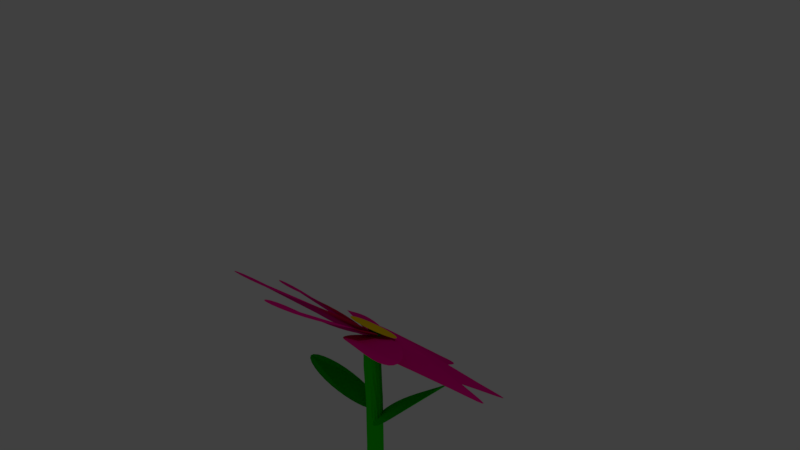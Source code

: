 # Source: flower2.blend  (saved by Blender 2.78.0; exported with 4.5.12 LTS)
import bpy
from mathutils import Matrix  # noqa: F401  (used for matrix-valued properties, if any)

bpy.ops.wm.read_factory_settings(use_empty=True)
scene = bpy.context.scene
scene.name = 'Scene'

# ---- collections
col_collection_1 = bpy.data.collections.new('Collection 1'); scene.collection.children.link(col_collection_1)

# ---- materials (node trees are filled in below, after node groups)
mat_material_005 = bpy.data.materials.new('Material.005')
mat_material_005.alpha_threshold = 0.0
mat_material_005.use_transparent_shadow = False
mat_material_005.diffuse_color = (0.002156, 0.8, 0.0, 1.0)
mat_material_005.roughness = 0.5
mat_material_004 = bpy.data.materials.new('Material.004')
mat_material_004.alpha_threshold = 0.0
mat_material_004.use_transparent_shadow = False
mat_material_004.diffuse_color = (0.8, 0.0, 0.2463, 1.0)
mat_material_004.roughness = 0.5
mat_material_003 = bpy.data.materials.new('Material.003')
mat_material_003.alpha_threshold = 0.0
mat_material_003.use_transparent_shadow = False
mat_material_003.diffuse_color = (0.01438, 0.8, 0.0005006, 1.0)
mat_material_003.specular_color = (0.1025, 0.1025, 0.1025)
mat_material_003.roughness = 0.5
mat_material_002 = bpy.data.materials.new('Material.002')
mat_material_002.alpha_threshold = 0.0
mat_material_002.use_transparent_shadow = False
mat_material_002.diffuse_color = (0.8, 0.5274, 0.0, 1.0)
mat_material_002.roughness = 0.5

# ---- material node trees

# ---- world
world_world = bpy.data.worlds.new('World'); scene.world = world_world
world_world.color = (0.05088, 0.05088, 0.05088)
world_world.use_sun_shadow = False
world_world.sun_shadow_jitter_overblur = 0.0
world_world.cycles.sampling_method = 'MANUAL'

# ---- cameras
cam_camera = bpy.data.cameras.new('Camera')
cam_camera.clip_end = 100.0
cam_camera.lens = 35.0
cam_camera.sensor_width = 32.0
cam_camera.sensor_height = 18.0
cam_camera.ortho_scale = 7.314
cam_camera.dof.focus_distance = 0.0
cam_camera.dof.aperture_fstop = 128.0

# ---- lights
light_lamp = bpy.data.lights.new('Lamp', 'POINT')
light_lamp.transmission_factor = 0.0
light_lamp.cutoff_distance = 30.0
light_lamp.energy = 100.0
light_lamp.shadow_buffer_clip_start = 1.001
light_lamp.shadow_soft_size = 0.1
light_lamp.shadow_maximum_resolution = 0.006
light_lamp.use_absolute_resolution = True

# ---- meshes
me_circle_018 = bpy.data.meshes.new('Circle.018')
me_circle_018.from_pydata([(1.207, 0.9747, 0.2237), (0.7436, 0.9474, 0.2536), (0.3347, 0.8853, 0.2642), (-0.01278, 0.7915, 0.2547), (-0.2954, 0.6697, 0.2268), (-0.5128, 0.5243, 0.1837), (-0.666, 0.3603, 0.129), (-0.757, 0.1834, 0.06649), (-0.7872, 7.55e-08, 0.0), (-0.757, -0.1834, -0.06649), (-0.666, -0.3603, -0.129), (-0.5128, -0.5243, -0.1837), (-0.2954, -0.6697, -0.2268), (-0.01279, -0.7915, -0.2547), (0.3347, -0.8853, -0.2642), (0.7436, -0.9474, -0.2536), (1.207, -0.9747, -0.2237), (1.712, -0.9643, -0.1789), (2.243, -0.9151, -0.1273), (2.776, -0.8278, -0.07847), (3.284, -0.7059, -0.04045), (3.736, -0.5553, -0.01664), (4.099, -0.3826, -0.005183), (4.339, -0.1951, -0.001159), (4.425, 9.656e-07, 3.487e-09), (4.339, 0.1951, 0.001159), (4.099, 0.3826, 0.005183), (3.736, 0.5553, 0.01664), (3.284, 0.7059, 0.04045), (2.776, 0.8278, 0.07847), (2.243, 0.9151, 0.1273), (1.712, 0.9643, 0.1789), (-1.92, -0.6045, 2.079), (-1.693, -0.5025, 1.577), (-1.498, -0.3634, 1.141), (-1.34, -0.1919, 0.7763), (-1.218, 0.006523, 0.4865), (-1.132, 0.2258, 0.2718), (-1.078, 0.459, 0.1306), (-1.053, 0.6985, 0.06039), (-1.055, 0.9359, 0.05899), (-1.08, 1.163, 0.1251), (-1.128, 1.369, 0.2588), (-1.197, 1.547, 0.4609), (-1.284, 1.688, 0.7332), (-1.388, 1.785, 1.077), (-1.507, 1.832, 1.49), (-1.639, 1.824, 1.97), (-1.783, 1.759, 2.507), (-1.94, 1.639, 3.085), (-2.111, 1.468, 3.681), (-2.299, 1.254, 4.268), (-2.5, 1.011, 4.814), (-2.703, 0.7517, 5.284), (-2.89, 0.4882, 5.643), (-3.042, 0.233, 5.858), (-3.138, -0.001797, 5.898), (-3.164, -0.2055, 5.744), (-3.124, -0.3743, 5.421), (-3.022, -0.5073, 4.968), (-2.863, -0.6043, 4.425), (-2.658, -0.6646, 3.832), (-2.419, -0.6859, 3.226), (-2.167, -0.6662, 2.633)], [], [(1, 2, 3, 4, 5, 6, 7, 8, 9, 10, 11, 12, 13, 14, 15, 16, 17, 18, 19, 20, 21, 22, 23, 24, 25, 26, 27, 28, 29, 30, 31, 0), (33, 34, 35, 36, 37, 38, 39, 40, 41, 42, 43, 44, 45, 46, 47, 48, 49, 50, 51, 52, 53, 54, 55, 56, 57, 58, 59, 60, 61, 62, 63, 32)])
me_circle_018.materials.append(mat_material_005)
me_circle_018.use_remesh_preserve_volume = False
me_circle_018.use_remesh_preserve_attributes = False
me_circle_018.use_mirror_vertex_groups = False
me_circle_018.update()
me_circle_010 = bpy.data.meshes.new('Circle.010')
me_circle_010.from_pydata([(-2.11, 0.4236, -0.6447), (-1.763, 0.3642, -0.3407), (-1.43, 0.3044, -0.1026), (-1.118, 0.2441, 0.06659), (-0.8321, 0.1849, 0.1677), (-0.5756, 0.1291, 0.2041), (-0.3512, 0.07886, 0.1812), (-0.1618, 0.03627, 0.1051), (-0.01082, 0.003482, -0.01772), (0.09756, -0.01713, -0.1814), (0.1583, -0.023, -0.3808), (0.1659, -0.01137, -0.6114), (0.115, 0.02055, -0.8696), (0.0013, 0.07548, -1.152), (-0.1781, 0.1554, -1.453), (-0.4233, 0.2607, -1.77), (-0.7316, 0.3883, -2.093), (-1.096, 0.5312, -2.416), (-1.506, 0.6778, -2.728), (-1.945, 0.8146, -3.016), (-2.39, 0.929, -3.267), (-2.817, 1.013, -3.464), (-3.195, 1.062, -3.59), (-3.498, 1.076, -3.624), (-3.697, 1.056, -3.55), (-3.774, 0.9999, -3.359), (-3.736, 0.9175, -3.068), (-3.602, 0.8204, -2.702), (-3.389, 0.7215, -2.287), (-3.116, 0.6308, -1.849), (-2.801, 0.5524, -1.415), (-2.46, 0.4849, -1.007), (-0.9737, 0.7882, -1.869), (-0.9465, 0.6846, -1.416), (-0.8843, 0.5781, -1.021), (-0.7905, 0.4698, -0.6911), (-0.6688, 0.3624, -0.4282), (-0.5233, 0.259, -0.2322), (-0.3593, 0.1629, -0.1009), (-0.1824, 0.07697, -0.03154), (0.0009757, 0.004647, -0.02163), (0.1844, -0.05047, -0.0695), (0.3613, -0.08443, -0.1745), (0.5253, -0.0931, -0.337), (0.6707, -0.07236, -0.5577), (0.7925, -0.01838, -0.8365), (0.8863, 0.07169, -1.172), (0.9484, 0.1986, -1.561), (0.9756, 0.3595, -1.997), (0.9653, 0.5467, -2.468), (0.916, 0.7476, -2.962), (0.8287, 0.9466, -3.459), (0.7069, 1.128, -3.935), (0.5563, 1.28, -4.361), (0.3836, 1.394, -4.706), (0.1961, 1.467, -4.935), (0.0009704, 1.493, -5.017), (-0.1941, 1.469, -4.934), (-0.3817, 1.404, -4.703), (-0.5543, 1.312, -4.352), (-0.705, 1.206, -3.912), (-0.8268, 1.097, -3.414), (-0.9141, 0.9916, -2.889), (-0.9634, 0.8897, -2.366), (0.733, 0.8167, -1.964), (0.4247, 0.7463, -1.623), (0.1794, 0.6614, -1.301), (8.013e-05, 0.5632, -1.005), (-0.1137, 0.4549, -0.7388), (-0.1645, 0.3404, -0.5052), (-0.1569, 0.2239, -0.3058), (-0.09618, 0.1099, -0.1421), (0.0122, 0.003089, -0.0164), (0.1632, -0.09157, 0.06849), (0.3526, -0.1688, 0.1088), (0.577, -0.2234, 0.1005), (0.8335, -0.2502, 0.03949), (1.119, -0.2444, -0.07748), (1.431, -0.2024, -0.2521), (1.765, -0.1222, -0.4841), (2.111, -0.005516, -0.7711), (2.462, 0.1415, -1.108), (2.802, 0.308, -1.486), (3.117, 0.48, -1.893), (3.39, 0.6436, -2.309), (3.603, 0.7881, -2.71), (3.738, 0.9071, -3.07), (3.775, 0.9973, -3.359), (3.698, 1.055, -3.549), (3.499, 1.078, -3.622), (3.197, 1.072, -3.585), (2.818, 1.044, -3.453), (2.392, 1.006, -3.242), (1.946, 0.9646, -2.97), (1.508, 0.9214, -2.654), (1.098, 0.8738, -2.313), (2.01, 0.4923, -0.8754), (1.547, 0.5132, -0.8407), (1.138, 0.5056, -0.7782), (0.7906, 0.4697, -0.691), (0.508, 0.4083, -0.5822), (0.2907, 0.3255, -0.4552), (0.1374, 0.2262, -0.3136), (0.04642, 0.1158, -0.1619), (0.01628, -0.0002778, -0.005096), (0.04642, -0.1164, 0.1517), (0.1374, -0.2268, 0.3034), (0.2907, -0.326, 0.445), (0.508, -0.4088, 0.572), (0.7906, -0.4703, 0.6808), (1.138, -0.5062, 0.768), (1.547, -0.5137, 0.8305), (2.01, -0.4929, 0.8652), (2.516, -0.447, 0.868), (3.046, -0.3835, 0.8356), (3.579, -0.3118, 0.7658), (4.088, -0.2406, 0.6599), (4.54, -0.1747, 0.5224), (4.902, -0.1145, 0.3601), (5.143, -0.05707, 0.1815), (5.229, -0.000276, -0.005099), (5.143, 0.05652, -0.1917), (4.902, 0.1139, -0.3703), (4.54, 0.1742, -0.5326), (4.088, 0.24, -0.6701), (3.579, 0.3112, -0.776), (3.046, 0.3829, -0.8457), (2.516, 0.4465, -0.8782), (2.11, 0.005124, 0.7603), (1.763, 0.1218, 0.4734), (1.43, 0.202, 0.2414), (1.118, 0.2441, 0.06674), (0.8321, 0.2498, -0.05022), (0.5756, 0.223, -0.1113), (0.3512, 0.1684, -0.1196), (0.1618, 0.09118, -0.07923), (0.01082, -0.003482, 0.005661), (-0.09756, -0.1103, 0.1314), (-0.1583, -0.2243, 0.2951), (-0.1659, -0.3408, 0.4945), (-0.115, -0.4553, 0.728), (-0.001298, -0.5636, 0.9941), (0.1781, -0.6618, 1.29), (0.4233, -0.7467, 1.613), (0.7316, -0.8171, 1.954), (1.096, -0.8741, 2.302), (1.506, -0.9218, 2.643), (1.945, -0.965, 2.959), (2.39, -1.007, 3.232), (2.817, -1.045, 3.443), (3.195, -1.072, 3.575), (3.498, -1.079, 3.612), (3.697, -1.056, 3.538), (3.774, -0.9977, 3.348), (3.736, -0.9075, 3.059), (3.602, -0.7885, 2.699), (3.389, -0.644, 2.298), (3.116, -0.4804, 1.882), (2.801, -0.3084, 1.475), (2.46, -0.1419, 1.097), (0.9737, -0.3595, 1.985), (0.9465, -0.1986, 1.549), (0.8843, -0.07169, 1.16), (0.7905, 0.01838, 0.8244), (0.6688, 0.07236, 0.5456), (0.5233, 0.0931, 0.325), (0.3593, 0.08443, 0.1625), (0.1824, 0.05047, 0.05744), (-0.0009733, -0.004646, 0.009569), (-0.1844, -0.07697, 0.01948), (-0.3613, -0.1629, 0.08882), (-0.5253, -0.259, 0.2201), (-0.6707, -0.3624, 0.4161), (-0.7925, -0.4698, 0.679), (-0.8863, -0.5781, 1.009), (-0.9484, -0.6846, 1.404), (-0.9756, -0.7882, 1.857), (-0.9653, -0.8897, 2.354), (-0.916, -0.9916, 2.877), (-0.8287, -1.097, 3.402), (-0.7069, -1.206, 3.9), (-0.5563, -1.312, 4.34), (-0.3836, -1.404, 4.691), (-0.1961, -1.469, 4.922), (-0.0009719, -1.493, 5.005), (0.1941, -1.467, 4.923), (0.3817, -1.394, 4.694), (0.5543, -1.28, 4.349), (0.705, -1.128, 3.923), (0.8268, -0.9466, 3.447), (0.9141, -0.7476, 2.95), (0.9634, -0.5467, 2.456), (-0.733, -0.3879, 2.08), (-0.4247, -0.2603, 1.756), (-0.1794, -0.155, 1.44), (-7.822e-05, -0.07508, 1.138), (0.1137, -0.02016, 0.8562), (0.1645, 0.01177, 0.5981), (0.1569, 0.02339, 0.3674), (0.09618, 0.01753, 0.168), (-0.0122, -0.003088, 0.00434), (-0.1632, -0.03587, -0.1185), (-0.3526, -0.07846, -0.1946), (-0.577, -0.1287, -0.2175), (-0.8335, -0.1845, -0.181), (-1.119, -0.2437, -0.07997), (-1.431, -0.304, 0.08921), (-1.765, -0.3639, 0.3273), (-2.111, -0.4232, 0.6313), (-2.462, -0.4845, 0.9937), (-2.802, -0.552, 1.401), (-3.117, -0.6304, 1.836), (-3.39, -0.7211, 2.273), (-3.603, -0.82, 2.689), (-3.738, -0.9171, 3.055), (-3.775, -0.9995, 3.346), (-3.698, -1.055, 3.537), (-3.499, -1.076, 3.611), (-3.197, -1.062, 3.576), (-2.818, -1.012, 3.451), (-2.392, -0.9286, 3.253), (-1.946, -0.8142, 3.002), (-1.508, -0.6774, 2.714), (-1.098, -0.5308, 2.403), (-2.01, -0.06358, 0.991), (-1.547, -0.02716, 0.9734), (-1.138, 0.0007456, 0.9169), (-0.7906, 0.01841, 0.8243), (-0.508, 0.02647, 0.6997), (-0.2907, 0.02668, 0.548), (-0.1374, 0.02108, 0.3752), (-0.04642, 0.01164, 0.1878), (-0.01628, 0.0002781, -0.006964), (-0.04642, -0.01109, -0.2017), (-0.1374, -0.02053, -0.3891), (-0.2907, -0.02613, -0.5619), (-0.508, -0.02592, -0.7136), (-0.7906, -0.01786, -0.8382), (-1.138, -0.0001896, -0.9308), (-1.547, 0.02771, -0.9874), (-2.01, 0.06413, -1.005), (-2.516, 0.1041, -0.9822), (-3.046, 0.1395, -0.9203), (-3.579, 0.1614, -0.8227), (-4.088, 0.163, -0.6951), (-4.54, 0.1428, -0.5439), (-4.902, 0.1045, -0.3752), (-5.143, 0.05486, -0.1943), (-5.229, 0.0002775, -0.006963), (-5.143, -0.0543, 0.1803), (-4.902, -0.104, 0.3612), (-4.54, -0.1423, 0.53), (-4.088, -0.1625, 0.6812), (-3.579, -0.1608, 0.8088), (-3.046, -0.1389, 0.9064), (-2.516, -0.1035, 0.9683)], [], [(1, 2, 3, 4, 5, 6, 7, 8, 9, 10, 11, 12, 13, 14, 15, 16, 17, 18, 19, 20, 21, 22, 23, 24, 25, 26, 27, 28, 29, 30, 31, 0), (33, 34, 35, 36, 37, 38, 39, 40, 41, 42, 43, 44, 45, 46, 47, 48, 49, 50, 51, 52, 53, 54, 55, 56, 57, 58, 59, 60, 61, 62, 63, 32), (65, 66, 67, 68, 69, 70, 71, 72, 73, 74, 75, 76, 77, 78, 79, 80, 81, 82, 83, 84, 85, 86, 87, 88, 89, 90, 91, 92, 93, 94, 95, 64), (97, 98, 99, 100, 101, 102, 103, 104, 105, 106, 107, 108, 109, 110, 111, 112, 113, 114, 115, 116, 117, 118, 119, 120, 121, 122, 123, 124, 125, 126, 127, 96), (136, 135, 137), (135, 134, 138, 137), (129, 130, 131, 132, 133, 134, 138, 139, 140, 141, 142, 143, 144, 145, 146, 147, 148, 149, 150, 151, 152, 153, 154, 155, 156, 157, 158, 159, 128), (161, 162, 163, 164, 165, 166, 167, 168, 169, 170, 171, 172, 173, 174, 175, 176, 177, 178, 179, 180, 181, 182, 183, 184, 185, 186, 187, 188, 189, 190, 191, 160), (193, 194, 195, 196, 197, 198, 199, 200, 201, 202, 203, 204, 205, 206, 207, 208, 209, 210, 211, 212, 213, 214, 215, 216, 217, 218, 219, 220, 221, 222, 223, 192), (225, 226, 227, 228, 229, 230, 231, 232, 233, 234, 235, 236, 237, 238, 239, 240, 241, 242, 243, 244, 245, 246, 247, 248, 249, 250, 251, 252, 253, 254, 255, 224)])
me_circle_010.materials.append(mat_material_004)
me_circle_010.use_remesh_preserve_volume = False
me_circle_010.use_remesh_preserve_attributes = False
me_circle_010.use_mirror_vertex_groups = False
me_circle_010.update()
me_cylinder = bpy.data.meshes.new('Cylinder')
me_cylinder.from_pydata([(7.105e-15, 1.0, -0.6461), (7.105e-15, 0.9494, 1.162), (0.1951, 0.9808, -0.6461), (0.1951, 0.9311, 1.161), (0.3827, 0.9239, -0.6461), (0.3827, 0.8771, 1.16), (0.5556, 0.8315, -0.6461), (0.5556, 0.7894, 1.157), (0.7071, 0.7071, -0.6461), (0.7071, 0.6713, 1.153), (0.8315, 0.5556, -0.6461), (0.8315, 0.5274, 1.148), (0.9239, 0.3827, -0.6461), (0.9239, 0.3633, 1.142), (0.9808, 0.1951, -0.6461), (0.9808, 0.1852, 1.136), (1.0, 7.55e-08, -0.6461), (1.0, 8.95e-08, 1.13), (0.9808, -0.1951, -0.6461), (0.9808, -0.1852, 1.124), (0.9239, -0.3827, -0.6461), (0.9239, -0.3633, 1.118), (0.8315, -0.5556, -0.6461), (0.8315, -0.5274, 1.113), (0.7071, -0.7071, -0.6461), (0.7071, -0.6713, 1.108), (0.5556, -0.8315, -0.6461), (0.5556, -0.7894, 1.104), (0.3827, -0.9239, -0.6461), (0.3827, -0.8771, 1.101), (0.1951, -0.9808, -0.6461), (0.1951, -0.9311, 1.099), (-3.258e-07, -1.0, -0.6461), (-3.258e-07, -0.9494, 1.099), (-0.1951, -0.9808, -0.6461), (-0.1951, -0.9311, 1.099), (-0.3827, -0.9239, -0.6461), (-0.3827, -0.8771, 1.101), (-0.5556, -0.8315, -0.6461), (-0.5556, -0.7894, 1.104), (-0.7071, -0.7071, -0.6461), (-0.7071, -0.6713, 1.108), (-0.8315, -0.5556, -0.6461), (-0.8315, -0.5274, 1.113), (-0.9239, -0.3827, -0.6461), (-0.9239, -0.3633, 1.118), (-0.9808, -0.1951, -0.6461), (-0.9808, -0.1852, 1.124), (-1.0, 9.656e-07, -0.6461), (-1.0, 9.345e-07, 1.13), (-0.9808, 0.1951, -0.6461), (-0.9808, 0.1852, 1.136), (-0.9239, 0.3827, -0.6461), (-0.9239, 0.3633, 1.142), (-0.8315, 0.5556, -0.6461), (-0.8315, 0.5274, 1.148), (-0.7071, 0.7071, -0.6461), (-0.7071, 0.6713, 1.153), (-0.5556, 0.8315, -0.6461), (-0.5556, 0.7894, 1.157), (-0.3827, 0.9239, -0.6461), (-0.3827, 0.8771, 1.16), (-0.1951, 0.9808, -0.6461), (-0.1951, 0.9311, 1.161), (0.1088, 0.9344, -0.3592), (0.1636, 1.045, -0.06244), (0.03256, 1.197, 0.2343), (0.09953, 1.171, 0.5187), (0.09024, 0.9016, 0.795), (0.21, 0.8629, 0.8962), (0.3016, 1.104, 0.4667), (0.1741, 1.232, 0.2529), (0.3547, 1.093, -0.0239), (0.2835, 0.919, -0.3738), (0.5251, 0.7038, 0.8199), (0.5337, 1.036, 0.5145), (0.3673, 1.172, 0.2495), (0.5382, 1.043, -0.07579), (0.4488, 0.8877, -0.3857), (0.7115, 0.6646, 0.7636), (0.7043, 0.8907, 0.4836), (0.5908, 1.053, 0.2597), (0.6572, 0.9811, -0.05882), (0.6223, 0.7043, -0.361), (0.8425, 0.6279, 0.8406), (0.7878, 0.8509, 0.4523), (0.7133, 0.9471, 0.2723), (0.8746, 0.8339, -0.1107), (0.8838, 0.5557, -0.3569), (0.9393, 0.4367, 0.8356), (0.9785, 0.6817, 0.5233), (0.8054, 0.7498, 0.2859), (0.9665, 0.6864, -0.0544), (0.9635, 0.4604, -0.3805), (1.052, 0.2648, 0.8177), (1.032, 0.4696, 0.5051), (0.9873, 0.6225, 0.1713), (1.12, 0.5704, -0.05083), (1.002, 0.2995, -0.3944), (1.111, 0.1236, 0.8294), (1.131, 0.3239, 0.4994), (0.9167, 0.4507, 0.2196), (1.121, 0.3019, -0.1091), (1.084, 0.1239, -0.3729), (1.149, -0.01571, 0.8613), (1.145, 0.1441, 0.5058), (1.057, 0.1999, 0.1602), (1.208, 0.1909, -0.07395), (1.185, -0.08615, -0.3369), (1.12, -0.2789, 0.8439), (1.076, -0.01523, 0.4987), (0.9853, 0.01485, 0.2738), (1.126, -0.04558, -0.06614), (1.162, -0.2527, -0.3496), (1.086, -0.5145, 0.8162), (1.057, -0.2043, 0.5619), (0.9696, -0.1645, 0.1726), (1.127, -0.238, -0.09997), (1.024, -0.3592, -0.3813), (0.9235, -0.6698, 0.8548), (0.9788, -0.4045, 0.4935), (0.7882, -0.2683, 0.232), (0.973, -0.3995, -0.09331), (0.8809, -0.631, -0.4182), (0.8605, -0.7977, 0.7516), (0.9102, -0.5085, 0.5608), (0.7429, -0.4169, 0.2135), (0.8836, -0.5457, -0.1577), (0.8846, -0.7867, -0.3595), (0.6631, -0.85, 0.771), (0.7047, -0.6406, 0.4808), (0.5671, -0.4862, 0.2091), (0.7149, -0.6388, -0.06712), (0.6977, -0.8326, -0.3806), (0.5771, -0.9118, 0.7442), (0.5286, -0.8006, 0.4173), (0.4153, -0.6235, 0.2243), (0.5361, -0.7986, -0.08652), (0.4652, -0.9788, -0.3532), (0.3358, -0.9586, 0.7755), (0.2898, -0.7999, 0.4842), (0.2274, -0.7109, 0.2795), (0.2984, -0.853, -0.08515), (0.311, -0.9923, -0.3616), (0.1687, -1.1, 0.7458), (0.1494, -0.8233, 0.492), (0.1012, -0.6899, 0.239), (0.1542, -0.8331, -0.09381), (0.03554, -1.078, -0.4033), (-0.1454, -1.079, 0.793), (-0.048, -0.7724, 0.45), (-0.1282, -0.7738, 0.2301), (-0.03959, -0.8421, -0.08336), (-0.05902, -1.007, -0.3693), (-0.2596, -0.9915, 0.7869), (-0.2165, -0.6628, 0.4743), (-0.3852, -0.6208, 0.2277), (-0.2602, -0.7621, -0.1106), (-0.2908, -0.9558, -0.3793), (-0.4265, -0.9202, 0.793), (-0.407, -0.7266, 0.478), (-0.6017, -0.5646, 0.215), (-0.4291, -0.6989, -0.05239), (-0.5233, -0.827, -0.4559), (-0.6233, -0.811, 0.8252), (-0.5101, -0.5784, 0.5303), (-0.7366, -0.433, 0.2313), (-0.5086, -0.5242, -0.1105), (-0.6481, -0.7603, -0.3812), (-0.681, -0.5795, 0.767), (-0.706, -0.427, 0.5468), (-0.8516, -0.2707, 0.2315), (-0.6928, -0.4001, -0.1095), (-0.8027, -0.6259, -0.407), (-0.7191, -0.4769, 0.7677), (-0.7125, -0.1937, 0.5186), (-0.9517, -0.09988, 0.2379), (-0.8084, -0.2663, -0.1453), (-0.8128, -0.4762, -0.3596), (-0.8188, -0.343, 0.7645), (-0.8258, -0.03738, 0.4957), (-1.027, 0.08369, 0.2241), (-0.8913, -0.07139, -0.08238), (-0.8888, -0.2626, -0.3829), (-0.8819, -0.0828, 0.8088), (-0.8676, 0.1211, 0.4861), (-1.028, 0.2801, 0.2357), (-0.8605, 0.1485, -0.08365), (-0.8228, -0.01558, -0.3017), (-0.8728, 0.1145, 0.8483), (-0.8257, 0.3356, 0.5441), (-1.013, 0.4656, 0.2626), (-0.7809, 0.3793, -0.07436), (-0.8969, 0.1122, -0.3801), (-0.7295, 0.2199, 0.8212), (-0.8184, 0.5407, 0.5114), (-0.8812, 0.6598, 0.1797), (-0.8397, 0.51, -0.1159), (-0.8343, 0.3132, -0.375), (-0.7078, 0.4426, 0.8251), (-0.6744, 0.7023, 0.5213), (-0.8412, 0.8258, 0.2238), (-0.693, 0.6928, -0.08676), (-0.8046, 0.4555, -0.3728), (-0.5699, 0.6119, 0.7801), (-0.5387, 0.8428, 0.5107), (-0.7328, 0.9781, 0.245), (-0.5567, 0.8292, -0.06734), (-0.6999, 0.6512, -0.3628), (-0.4321, 0.6363, 0.8312), (-0.4579, 0.8627, 0.5161), (-0.527, 0.9848, 0.3058), (-0.3989, 0.9244, -0.1368), (-0.4903, 0.7881, -0.3706), (-0.2085, 0.8312, 0.8497), (-0.2449, 1.028, 0.5266), (-0.4029, 1.173, 0.2532), (-0.2368, 1.053, -0.09237), (-0.2843, 0.8503, -0.3791), (-0.1748, 0.835, 0.8738), (-0.04448, 1.15, 0.5637), (-0.21, 1.215, 0.2484), (-0.03924, 1.121, -0.07245), (-0.1407, 0.9274, -0.4045)], [], [(68, 1, 3, 69), (69, 3, 5, 74), (74, 5, 7, 79), (79, 7, 9, 84), (84, 9, 11, 89), (89, 11, 13, 94), (94, 13, 15, 99), (99, 15, 17, 104), (104, 17, 19, 109), (109, 19, 21, 114), (114, 21, 23, 119), (119, 23, 25, 124), (124, 25, 27, 129), (129, 27, 29, 134), (134, 29, 31, 139), (139, 31, 33, 144), (144, 33, 35, 149), (149, 35, 37, 154), (154, 37, 39, 159), (159, 39, 41, 164), (164, 41, 43, 169), (169, 43, 45, 174), (174, 45, 47, 179), (179, 47, 49, 184), (184, 49, 51, 189), (189, 51, 53, 194), (194, 53, 55, 199), (199, 55, 57, 204), (204, 57, 59, 209), (209, 59, 61, 214), (3, 1, 63, 61, 59, 57, 55, 53, 51, 49, 47, 45, 43, 41, 39, 37, 35, 33, 31, 29, 27, 25, 23, 21, 19, 17, 15, 13, 11, 9, 7, 5), (214, 61, 63, 219), (219, 63, 1, 68), (0, 2, 4, 6, 8, 10, 12, 14, 16, 18, 20, 22, 24, 26, 28, 30, 32, 34, 36, 38, 40, 42, 44, 46, 48, 50, 52, 54, 56, 58, 60, 62), (62, 223, 64, 0), (223, 222, 65, 64), (222, 221, 66, 65), (221, 220, 67, 66), (220, 219, 68, 67), (60, 218, 223, 62), (218, 217, 222, 223), (217, 216, 221, 222), (216, 215, 220, 221), (215, 214, 219, 220), (58, 213, 218, 60), (213, 212, 217, 218), (212, 211, 216, 217), (211, 210, 215, 216), (210, 209, 214, 215), (56, 208, 213, 58), (208, 207, 212, 213), (207, 206, 211, 212), (206, 205, 210, 211), (205, 204, 209, 210), (54, 203, 208, 56), (203, 202, 207, 208), (202, 201, 206, 207), (201, 200, 205, 206), (200, 199, 204, 205), (52, 198, 203, 54), (198, 197, 202, 203), (197, 196, 201, 202), (196, 195, 200, 201), (195, 194, 199, 200), (50, 193, 198, 52), (193, 192, 197, 198), (192, 191, 196, 197), (191, 190, 195, 196), (190, 189, 194, 195), (48, 188, 193, 50), (188, 187, 192, 193), (187, 186, 191, 192), (186, 185, 190, 191), (185, 184, 189, 190), (46, 183, 188, 48), (183, 182, 187, 188), (182, 181, 186, 187), (181, 180, 185, 186), (180, 179, 184, 185), (44, 178, 183, 46), (178, 177, 182, 183), (177, 176, 181, 182), (176, 175, 180, 181), (175, 174, 179, 180), (42, 173, 178, 44), (173, 172, 177, 178), (172, 171, 176, 177), (171, 170, 175, 176), (170, 169, 174, 175), (40, 168, 173, 42), (168, 167, 172, 173), (167, 166, 171, 172), (166, 165, 170, 171), (165, 164, 169, 170), (38, 163, 168, 40), (163, 162, 167, 168), (162, 161, 166, 167), (161, 160, 165, 166), (160, 159, 164, 165), (36, 158, 163, 38), (158, 157, 162, 163), (157, 156, 161, 162), (156, 155, 160, 161), (155, 154, 159, 160), (34, 153, 158, 36), (153, 152, 157, 158), (152, 151, 156, 157), (151, 150, 155, 156), (150, 149, 154, 155), (32, 148, 153, 34), (148, 147, 152, 153), (147, 146, 151, 152), (146, 145, 150, 151), (145, 144, 149, 150), (30, 143, 148, 32), (143, 142, 147, 148), (142, 141, 146, 147), (141, 140, 145, 146), (140, 139, 144, 145), (28, 138, 143, 30), (138, 137, 142, 143), (137, 136, 141, 142), (136, 135, 140, 141), (135, 134, 139, 140), (26, 133, 138, 28), (133, 132, 137, 138), (132, 131, 136, 137), (131, 130, 135, 136), (130, 129, 134, 135), (24, 128, 133, 26), (128, 127, 132, 133), (127, 126, 131, 132), (126, 125, 130, 131), (125, 124, 129, 130), (22, 123, 128, 24), (123, 122, 127, 128), (122, 121, 126, 127), (121, 120, 125, 126), (120, 119, 124, 125), (20, 118, 123, 22), (118, 117, 122, 123), (117, 116, 121, 122), (116, 115, 120, 121), (115, 114, 119, 120), (18, 113, 118, 20), (113, 112, 117, 118), (112, 111, 116, 117), (111, 110, 115, 116), (110, 109, 114, 115), (16, 108, 113, 18), (108, 107, 112, 113), (107, 106, 111, 112), (106, 105, 110, 111), (105, 104, 109, 110), (14, 103, 108, 16), (103, 102, 107, 108), (102, 101, 106, 107), (101, 100, 105, 106), (100, 99, 104, 105), (12, 98, 103, 14), (98, 97, 102, 103), (97, 96, 101, 102), (96, 95, 100, 101), (95, 94, 99, 100), (10, 93, 98, 12), (93, 92, 97, 98), (92, 91, 96, 97), (91, 90, 95, 96), (90, 89, 94, 95), (8, 88, 93, 10), (88, 87, 92, 93), (87, 86, 91, 92), (86, 85, 90, 91), (85, 84, 89, 90), (6, 83, 88, 8), (83, 82, 87, 88), (82, 81, 86, 87), (81, 80, 85, 86), (80, 79, 84, 85), (4, 78, 83, 6), (78, 77, 82, 83), (77, 76, 81, 82), (76, 75, 80, 81), (75, 74, 79, 80), (2, 73, 78, 4), (73, 72, 77, 78), (72, 71, 76, 77), (71, 70, 75, 76), (70, 69, 74, 75), (0, 64, 73, 2), (64, 65, 72, 73), (65, 66, 71, 72), (66, 67, 70, 71), (67, 68, 69, 70)])
me_cylinder.materials.append(mat_material_003)
me_cylinder.use_remesh_preserve_volume = False
me_cylinder.use_remesh_preserve_attributes = False
me_cylinder.use_mirror_vertex_groups = False
me_cylinder.update()
me_circle_008 = bpy.data.meshes.new('Circle.008')
me_circle_008.from_pydata([(1.187e-07, 1.0, 0.0), (-0.1951, 0.9808, 0.0), (-0.3827, 0.9239, 0.0), (-0.5556, 0.8315, 0.0), (-0.7071, 0.7071, 0.0), (-0.8315, 0.5556, 0.0), (-0.9239, 0.3827, 0.0), (-0.9808, 0.1951, 0.0), (-1.0, -2.095e-07, 0.0), (-0.9808, -0.1951, 0.0), (-0.9239, -0.3827, 0.0), (-0.8315, -0.5556, 0.0), (-0.7071, -0.7071, 0.0), (-0.5556, -0.8315, 0.0), (-0.3827, -0.9239, 0.0), (-0.1951, -0.9808, 0.0), (4.446e-07, -1.0, 0.0), (0.1951, -0.9808, 0.0), (0.3827, -0.9239, 0.0), (0.5556, -0.8315, 0.0), (0.7071, -0.7071, 0.0), (0.8315, -0.5556, 0.0), (0.9239, -0.3827, 0.0), (0.9808, -0.1951, 0.0), (1.0, 6.806e-07, 0.0), (0.9808, 0.1951, 0.0), (0.9239, 0.3827, 0.0), (0.8315, 0.5556, 0.0), (0.7071, 0.7071, 0.0), (0.5556, 0.8315, 0.0), (0.3827, 0.9239, 0.0), (0.1951, 0.9808, 0.0)], [], [(1, 2, 3, 4, 5, 6, 7, 8, 9, 10, 11, 12, 13, 14, 15, 16, 17, 18, 19, 20, 21, 22, 23, 24, 25, 26, 27, 28, 29, 30, 31, 0)])
me_circle_008.materials.append(mat_material_002)
me_circle_008.use_remesh_preserve_volume = False
me_circle_008.use_remesh_preserve_attributes = False
me_circle_008.use_mirror_vertex_groups = False
me_circle_008.update()

# ---- objects
ob_circle_003 = bpy.data.objects.new('Circle.003', me_circle_018)
ob_circle_002 = bpy.data.objects.new('Circle.002', me_circle_010)
ob_cylinder = bpy.data.objects.new('Cylinder', me_cylinder)
ob_circle = bpy.data.objects.new('Circle', me_circle_008)
ob_lamp = bpy.data.objects.new('Lamp', light_lamp)
ob_camera = bpy.data.objects.new('Camera', cam_camera)

# ---- transforms, parenting, visibility, modifiers, constraints
ob_circle_003.location = (-0.3142, 0.1976, 1.577)
ob_circle_003.rotation_euler = (-0.2033, -0.5073, 3.543)
ob_circle_003.scale = (0.2374, 0.2374, 0.2374)
ob_circle_003.lineart.crease_threshold = 0.0
ob_circle_002.location = (-0.102, 0.08604, 2.837)
ob_circle_002.rotation_euler = (0.6407, -0.0, 0.0)
ob_circle_002.scale = (0.392, 0.392, 0.392)
ob_circle_002.lineart.crease_threshold = 0.0
ob_cylinder.location = (-0.118, 0.1256, 0.9726)
ob_cylinder.scale = (0.1218, 0.1218, 1.607)
ob_cylinder.lineart.crease_threshold = 0.0
ob_circle.location = (-0.1178, 0.1581, 2.927)
ob_circle.rotation_euler = (0.6112, -0.0, 3.142)
ob_circle.scale = (0.3509, 0.3509, 0.3509)
ob_circle.lineart.crease_threshold = 0.0
ob_lamp.location = (4.076, 1.005, 10.08)
ob_lamp.rotation_euler = (0.6503, 0.05522, 1.866)
ob_lamp.lock_rotations_4d = False
ob_lamp.empty_display_type = 'ARROWS'
ob_lamp.color = (0.0, 0.0, 0.0, 0.0)
ob_lamp.lineart.crease_threshold = 0.0
ob_camera.location = (7.481, -6.508, 9.516)
ob_camera.rotation_euler = (1.109, 0.0, 0.8149)
ob_camera.lock_rotations_4d = False
ob_camera.empty_display_type = 'ARROWS'
ob_camera.color = (0.0, 0.0, 0.0, 0.0)
ob_camera.display_type = 'WIRE'
ob_camera.lineart.crease_threshold = 0.0

# ---- collection membership
col_collection_1.objects.link(ob_circle_003)
col_collection_1.objects.link(ob_circle_002)
col_collection_1.objects.link(ob_cylinder)
col_collection_1.objects.link(ob_circle)
col_collection_1.objects.link(ob_lamp)
col_collection_1.objects.link(ob_camera)

# ---- scene / render settings (as saved in the file)
scene.camera = ob_camera
scene.frame_start = 1; scene.frame_end = 250; scene.frame_set(1)
scene.render.engine = 'BLENDER_EEVEE_NEXT'
scene.render.resolution_percentage = 50
scene.render.dither_intensity = 0.0
scene.cycles.use_denoising = False
scene.cycles.samples = 128
scene.cycles.sampling_pattern = 'TABULATED_SOBOL'
scene.cycles.light_sampling_threshold = 0.0
scene.cycles.use_adaptive_sampling = False
scene.cycles.use_light_tree = False
scene.cycles.blur_glossy = 0.0
scene.cycles.sample_clamp_indirect = 0.0
scene.view_settings.view_transform = 'Standard'
bpy.context.view_layer.update()

